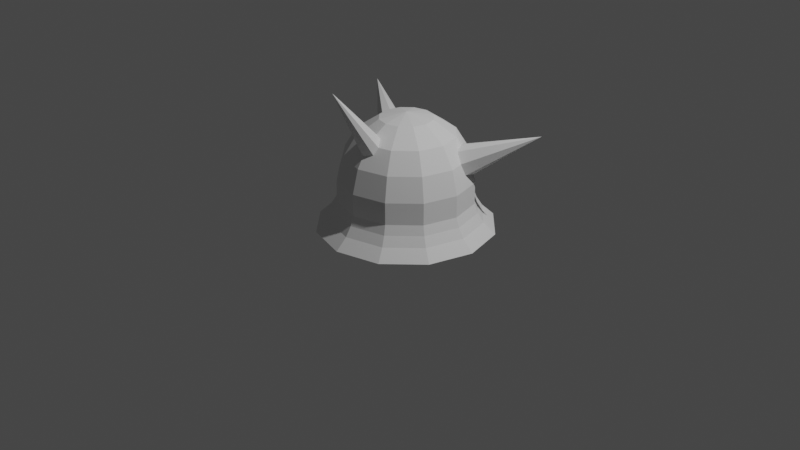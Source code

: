 # Source: enemy1.blend  (saved by Blender 2.80.75; exported with 4.5.12 LTS)
import bpy
from mathutils import Matrix  # noqa: F401  (used for matrix-valued properties, if any)

bpy.ops.wm.read_factory_settings(use_empty=True)
scene = bpy.context.scene
scene.name = 'Scene'

# ---- collections
col_collection = bpy.data.collections.new('Collection'); scene.collection.children.link(col_collection)

# ---- world
world_world = bpy.data.worlds.new('World'); scene.world = world_world
world_world.use_nodes = True; world_world.node_tree.nodes.clear()
_N = world_world.node_tree.nodes; _L = world_world.node_tree.links
n0 = _N.new('ShaderNodeOutputWorld'); n0.name = 'World Output'; n0.location = (300, 300)
n1 = _N.new('ShaderNodeBackground'); n1.name = 'Background'; n1.location = (10, 300)
n1.inputs[0].default_value = (0.05088, 0.05088, 0.05088, 1.0)
_L.new(n1.outputs[0], n0.inputs[0])
n0.is_active_output = True
world_world.color = (0.05088, 0.05088, 0.05088)
world_world.use_sun_shadow = False
world_world.sun_shadow_jitter_overblur = 0.0

# ---- cameras
cam_camera = bpy.data.cameras.new('Camera')
cam_camera.clip_end = 100.0
cam_camera.ortho_scale = 7.314

# ---- lights
light_light = bpy.data.lights.new('Light', 'POINT')
light_light.transmission_factor = 0.0
light_light.energy = 1000.0
light_light.shadow_soft_size = 0.1
light_light.shadow_maximum_resolution = 0.006
light_light.use_absolute_resolution = True

# ---- meshes
me_x = bpy.data.meshes.new('球')
me_x.from_pydata([(0.1378, 0.3347, 1.075), (0.2546, 0.537, 0.9189), (0.3195, 0.6494, 0.7079), (0.3537, 0.7087, 0.4608), (0.3536, 0.7086, 0.2328), (0.403, 0.7941, 0.03892), (0.4647, 0.9009, -0.07492), (0.2386, 0.2338, 1.075), (0.4409, 0.3506, 0.9189), (0.6126, 0.4497, 0.4608), (0.6125, 0.4497, 0.2328), (0.698, 0.4991, 0.03892), (0.8048, 0.5607, -0.07492), (0.2755, 0.09607, 1.075), (0.5091, 0.09607, 0.9189), (0.6389, 0.09607, 0.7079), (0.7074, 0.09607, 0.4608), (0.7073, 0.09607, 0.2328), (0.806, 0.09607, 0.03892), (0.9293, 0.09607, -0.07492), (0.2386, -0.0417, 1.075), (0.4409, -0.1585, 0.9189), (0.5533, -0.2234, 0.7079), (0.6126, -0.2576, 0.4608), (0.6125, -0.2576, 0.2328), (0.698, -0.3069, 0.03892), (0.8048, -0.3686, -0.07492), (0.1378, -0.1425, 1.075), (0.2546, -0.3448, 0.9189), (0.3195, -0.4573, 0.7079), (0.3537, -0.5165, 0.4608), (0.3536, -0.5164, 0.2328), (0.403, -0.602, 0.03892), (0.4647, -0.7087, -0.07492), (0.3721, 0.7406, 0.1359), (0.6445, 0.4682, 0.1359), (0.7442, 0.09607, 0.1359), (0.6445, -0.276, 0.1359), (0.3721, -0.5484, 0.1359), (0.1196, -0.381, 0.9189), (0.06796, -0.3121, 0.9742), (0.09958, -0.4301, 0.8478), (0.479, 0.3726, 0.8475), (0.5922, 0.438, 0.5458), (0.4364, 0.5325, 0.7079), (0.5961, 0.2558, 0.7079), (0.5252, 0.2782, 0.8134), (0.6177, 0.303, 0.5844), (0.4881, 0.5276, 0.5844), (0.4204, 0.4599, 0.8134), (1.158, 0.7647, 1.021), (-7.368e-09, 0.6052, 0.9189), (-7.368e-09, 0.8033, 0.2328), (-7.368e-09, 0.9021, 0.03892), (-7.368e-09, 1.025, -0.07492), (-0.1378, 0.3347, 1.075), (-0.2546, 0.537, 0.9189), (-0.3195, 0.6494, 0.7079), (-0.3537, 0.7087, 0.4608), (-0.3536, 0.7086, 0.2328), (-0.403, 0.7941, 0.03892), (-0.4647, 0.9009, -0.07492), (-7.368e-09, 0.09607, 1.13), (-0.2386, 0.2338, 1.075), (-0.4409, 0.3506, 0.9189), (-0.6126, 0.4497, 0.4608), (-0.6125, 0.4497, 0.2328), (-0.698, 0.4991, 0.03892), (-0.8048, 0.5607, -0.07492), (-0.2755, 0.09607, 1.075), (-0.5091, 0.09607, 0.9189), (-0.6389, 0.09607, 0.7079), (-0.7074, 0.09607, 0.4608), (-0.7073, 0.09607, 0.2328), (-0.806, 0.09607, 0.03892), (-0.9293, 0.09607, -0.07492), (-0.2386, -0.0417, 1.075), (-0.4409, -0.1585, 0.9189), (-0.5533, -0.2234, 0.7079), (-0.6126, -0.2576, 0.4608), (-0.6125, -0.2576, 0.2328), (-0.698, -0.3069, 0.03892), (-0.8048, -0.3686, -0.07492), (-0.1378, -0.1425, 1.075), (-0.2546, -0.3448, 0.9189), (-0.3195, -0.4573, 0.7079), (-0.3537, -0.5165, 0.4608), (-0.3536, -0.5164, 0.2328), (-0.403, -0.602, 0.03892), (-0.4647, -0.7087, -0.07492), (-7.368e-09, -0.1795, 1.075), (-7.368e-09, -0.5429, 0.7079), (-7.368e-09, -0.6113, 0.4608), (-7.368e-09, -0.6112, 0.2328), (-7.368e-09, -0.7099, 0.03892), (-7.368e-09, -0.8332, -0.07492), (-7.368e-09, 0.8403, 0.1359), (-7.368e-09, 0.3716, 1.075), (-7.368e-09, 0.735, 0.7079), (-7.368e-09, 0.8034, 0.4608), (-0.3721, 0.7406, 0.1359), (-0.6445, 0.4682, 0.1359), (-0.7442, 0.09607, 0.1359), (-0.6445, -0.276, 0.1359), (-0.3721, -0.5484, 0.1359), (-7.368e-09, -0.6481, 0.1359), (-7.368e-09, -0.2963, 0.9969), (-7.368e-09, -0.4734, 0.8208), (-0.1196, -0.381, 0.9189), (-0.06796, -0.3121, 0.9742), (-0.09958, -0.4301, 0.8478), (3.398e-09, -0.8307, 1.542), (-0.479, 0.3726, 0.8475), (-0.5922, 0.438, 0.5458), (-0.4364, 0.5325, 0.7079), (-0.5961, 0.2558, 0.7079), (-0.5252, 0.2782, 0.8134), (-0.6177, 0.303, 0.5844), (-0.4881, 0.5276, 0.5844), (-0.4204, 0.4599, 0.8134), (-1.158, 0.7647, 1.021)], [], [(51, 97, 0, 1), (54, 53, 5, 6), (52, 99, 3, 4), (98, 51, 1, 2), (97, 62, 0), (53, 96, 34, 5), (96, 52, 4, 34), (99, 98, 2, 3), (4, 3, 9, 10), (0, 62, 7), (5, 34, 35, 11), (34, 4, 10, 35), (43, 48, 50), (1, 0, 7, 8), (6, 5, 11, 12), (11, 35, 36, 18), (35, 10, 17, 36), (47, 16, 9, 43), (8, 7, 13, 14), (12, 11, 18, 19), (10, 9, 16, 17), (7, 62, 13), (16, 15, 22, 23), (14, 13, 20, 21), (19, 18, 25, 26), (17, 16, 23, 24), (15, 14, 21, 22), (13, 62, 20), (18, 36, 37, 25), (36, 17, 24, 37), (26, 25, 32, 33), (24, 23, 30, 31), (22, 21, 28, 29), (20, 62, 27), (25, 37, 38, 32), (37, 24, 31, 38), (23, 22, 29, 30), (21, 20, 27, 28), (27, 62, 90), (32, 38, 105, 94), (38, 31, 93, 105), (30, 29, 91, 92), (41, 29, 28, 39), (33, 32, 94, 95), (31, 30, 92, 93), (41, 39, 111), (28, 27, 40, 39), (40, 27, 90, 106), (29, 41, 107, 91), (107, 41, 111), (39, 40, 111), (40, 106, 111), (14, 46, 42, 8), (49, 42, 50), (16, 47, 45, 15), (48, 3, 2, 44), (46, 45, 50), (2, 1, 49, 44), (3, 48, 43, 9), (45, 47, 50), (49, 1, 8, 42), (14, 15, 45, 46), (47, 43, 50), (42, 46, 50), (44, 49, 50), (48, 44, 50), (51, 56, 55, 97), (54, 61, 60, 53), (52, 59, 58, 99), (98, 57, 56, 51), (97, 55, 62), (53, 60, 100, 96), (96, 100, 59, 52), (99, 58, 57, 98), (59, 66, 65, 58), (55, 63, 62), (60, 67, 101, 100), (100, 101, 66, 59), (113, 120, 118), (56, 64, 63, 55), (61, 68, 67, 60), (67, 74, 102, 101), (101, 102, 73, 66), (117, 113, 65, 72), (64, 70, 69, 63), (68, 75, 74, 67), (66, 73, 72, 65), (63, 69, 62), (72, 79, 78, 71), (70, 77, 76, 69), (75, 82, 81, 74), (73, 80, 79, 72), (71, 78, 77, 70), (69, 76, 62), (74, 81, 103, 102), (102, 103, 80, 73), (82, 89, 88, 81), (80, 87, 86, 79), (78, 85, 84, 77), (76, 83, 62), (81, 88, 104, 103), (103, 104, 87, 80), (79, 86, 85, 78), (77, 84, 83, 76), (83, 90, 62), (88, 94, 105, 104), (104, 105, 93, 87), (86, 92, 91, 85), (110, 108, 84, 85), (89, 95, 94, 88), (87, 93, 92, 86), (110, 111, 108), (84, 108, 109, 83), (109, 106, 90, 83), (85, 91, 107, 110), (107, 111, 110), (108, 111, 109), (109, 111, 106), (70, 64, 112, 116), (119, 120, 112), (72, 71, 115, 117), (118, 114, 57, 58), (116, 120, 115), (57, 114, 119, 56), (58, 65, 113, 118), (115, 120, 117), (119, 112, 64, 56), (70, 116, 115, 71), (117, 120, 113), (112, 120, 116), (114, 120, 119), (118, 120, 114)])
_uv = me_x.uv_layers.new(name='UVマップ')
_uv.uv.foreach_set('vector', [0.3851, 0.4634, 0.4341, 0.4781, 0.4338, 0.5029, 0.3851, 0.5136, 0.01391, 0.3517, 0.09396, 0.3758, 0.08292, 0.5781, 9.949e-05, 0.5943, 0.1896, 0.4045, 0.2671, 0.4279, 0.2642, 0.5404, 0.1818, 0.558, 0.3341, 0.448, 0.3851, 0.4634, 0.3851, 0.5136, 0.3333, 0.5252, 0.4341, 0.4781, 0.4797, 0.4919, 0.4338, 0.5029, 0.09396, 0.3758, 0.1459, 0.3914, 0.1368, 0.5673, 0.08292, 0.5781, 0.1459, 0.3914, 0.1896, 0.4045, 0.1818, 0.558, 0.1368, 0.5673, 0.2671, 0.4279, 0.3341, 0.448, 0.3333, 0.5252, 0.2642, 0.5404, 0.1818, 0.558, 0.2642, 0.5404, 0.3168, 0.6394, 0.2509, 0.6972, 0.4338, 0.5029, 0.4797, 0.4919, 0.4457, 0.5242, 0.08292, 0.5781, 0.1368, 0.5673, 0.2153, 0.728, 0.1723, 0.7643, 0.1368, 0.5673, 0.1818, 0.558, 0.2509, 0.6972, 0.2153, 0.728, 0.8354, 0.1118, 0.8429, 0.08384, 0.9891, 0.1698, 0.3851, 0.5136, 0.4338, 0.5029, 0.4457, 0.5242, 0.4095, 0.557, 9.949e-05, 0.5943, 0.08292, 0.5781, 0.1723, 0.7643, 0.1058, 0.8197, 0.1723, 0.7643, 0.2153, 0.728, 0.3649, 0.8328, 0.3449, 0.8872, 0.2153, 0.728, 0.2509, 0.6972, 0.381, 0.7874, 0.3649, 0.8328, 0.3731, 0.6366, 0.4098, 0.7037, 0.3168, 0.6394, 0.3376, 0.6211, 0.4095, 0.557, 0.4457, 0.5242, 0.4666, 0.5369, 0.4511, 0.5848, 0.1058, 0.8197, 0.1723, 0.7643, 0.3449, 0.8872, 0.313, 0.9708, 0.2509, 0.6972, 0.3168, 0.6394, 0.4098, 0.7037, 0.381, 0.7874, 0.4457, 0.5242, 0.4797, 0.4919, 0.4666, 0.5369, 0.4098, 0.7037, 0.4336, 0.6362, 0.5123, 0.639, 0.5258, 0.7111, 0.4511, 0.5848, 0.4666, 0.5369, 0.4909, 0.5373, 0.5017, 0.5862, 0.313, 0.9708, 0.3449, 0.8872, 0.5632, 0.9082, 0.5783, 0.9999, 0.381, 0.7874, 0.4098, 0.7037, 0.5258, 0.7111, 0.5436, 0.8004, 0.4336, 0.6362, 0.4511, 0.5848, 0.5017, 0.5862, 0.5123, 0.639, 0.4666, 0.5369, 0.4797, 0.4919, 0.4909, 0.5373, 0.3449, 0.8872, 0.3649, 0.8328, 0.5528, 0.8492, 0.5632, 0.9082, 0.3649, 0.8328, 0.381, 0.7874, 0.5436, 0.8004, 0.5528, 0.8492, 0.5783, 0.9999, 0.5632, 0.9082, 0.7683, 0.8118, 0.8309, 0.8849, 0.5436, 0.8004, 0.5258, 0.7111, 0.631, 0.6575, 0.6939, 0.727, 0.5123, 0.639, 0.5017, 0.5862, 0.5458, 0.5619, 0.582, 0.6016, 0.4909, 0.5373, 0.4797, 0.4919, 0.5118, 0.5254, 0.5632, 0.9082, 0.5528, 0.8492, 0.7278, 0.7652, 0.7683, 0.8118, 0.5528, 0.8492, 0.5436, 0.8004, 0.6939, 0.727, 0.7278, 0.7652, 0.5258, 0.7111, 0.5123, 0.639, 0.582, 0.6016, 0.631, 0.6575, 0.5017, 0.5862, 0.4909, 0.5373, 0.5118, 0.5254, 0.5458, 0.5619, 0.5118, 0.5254, 0.4797, 0.4919, 0.5238, 0.5052, 0.7683, 0.8118, 0.7278, 0.7652, 0.8359, 0.5995, 0.8961, 0.6177, 0.7278, 0.7652, 0.6939, 0.727, 0.7866, 0.5846, 0.8359, 0.5995, 0.631, 0.6575, 0.582, 0.6016, 0.6213, 0.5348, 0.6932, 0.5565, 0.5773, 0.5427, 0.582, 0.6016, 0.5458, 0.5619, 0.5601, 0.54, 0.8309, 0.8849, 0.7683, 0.8118, 0.8961, 0.6177, 0.9901, 0.6462, 0.6939, 0.727, 0.631, 0.6575, 0.6932, 0.5565, 0.7866, 0.5846, 0.8397, 0.0614, 0.8611, 0.05305, 0.9852, 0.2119, 0.5458, 0.5619, 0.5118, 0.5254, 0.5478, 0.5252, 0.5601, 0.54, 0.5478, 0.5252, 0.5118, 0.5254, 0.5238, 0.5052, 0.5465, 0.512, 0.582, 0.6016, 0.5773, 0.5427, 0.5932, 0.5262, 0.6213, 0.5348, 0.8208, 0.08343, 0.8397, 0.0614, 0.9852, 0.2119, 0.8611, 0.05305, 0.8838, 0.03938, 0.9852, 0.2119, 0.8838, 0.03938, 0.9016, 0.03257, 0.9852, 0.2119, 0.4511, 0.5848, 0.4096, 0.5873, 0.398, 0.568, 0.4095, 0.557, 0.8784, 0.04387, 0.8986, 0.03394, 0.9891, 0.1698, 0.4098, 0.7037, 0.3731, 0.6366, 0.4, 0.6153, 0.4336, 0.6362, 0.3269, 0.584, 0.2642, 0.5404, 0.3333, 0.5252, 0.3496, 0.5599, 0.9155, 0.01917, 0.9402, 0.0104, 0.9891, 0.1698, 0.3333, 0.5252, 0.3851, 0.5136, 0.3784, 0.5551, 0.3496, 0.5599, 0.2642, 0.5404, 0.3269, 0.584, 0.3376, 0.6211, 0.3168, 0.6394, 0.9402, 0.0104, 0.9661, 0.001801, 0.9891, 0.1698, 0.3784, 0.5551, 0.3851, 0.5136, 0.4095, 0.557, 0.398, 0.568, 0.4511, 0.5848, 0.4336, 0.6362, 0.4, 0.6153, 0.4096, 0.5873, 0.9661, 0.001801, 0.9948, 0.005652, 0.9891, 0.1698, 0.8986, 0.03394, 0.9155, 0.01917, 0.9891, 0.1698, 0.8608, 0.0633, 0.8784, 0.04387, 0.9891, 0.1698, 0.8429, 0.08384, 0.8608, 0.0633, 0.9891, 0.1698, 0.3851, 0.4634, 0.4129, 0.4215, 0.4475, 0.4574, 0.4341, 0.4781, 0.01391, 0.3517, 0.1362, 0.1416, 0.1964, 0.2008, 0.09396, 0.3758, 0.1896, 0.4045, 0.2678, 0.2722, 0.3268, 0.3324, 0.2671, 0.4279, 0.3341, 0.448, 0.3761, 0.3832, 0.4129, 0.4215, 0.3851, 0.4634, 0.4341, 0.4781, 0.4475, 0.4574, 0.4797, 0.4919, 0.09396, 0.3758, 0.1964, 0.2008, 0.2354, 0.2396, 0.1459, 0.3914, 0.1459, 0.3914, 0.2354, 0.2396, 0.2678, 0.2722, 0.1896, 0.4045, 0.2671, 0.4279, 0.3268, 0.3324, 0.3761, 0.3832, 0.3341, 0.448, 0.2678, 0.2722, 0.4024, 0.1942, 0.4254, 0.2789, 0.3268, 0.3324, 0.4475, 0.4574, 0.4692, 0.4461, 0.4797, 0.4919, 0.1964, 0.2008, 0.3739, 0.09474, 0.3896, 0.1489, 0.2354, 0.2396, 0.2354, 0.2396, 0.3896, 0.1489, 0.4024, 0.1942, 0.2678, 0.2722, 0.9955, 0.00642, 0.9898, 0.1706, 0.9667, 0.00257, 0.4129, 0.4215, 0.4572, 0.3988, 0.4692, 0.4461, 0.4475, 0.4574, 0.1362, 0.1416, 0.3489, 0.01172, 0.3739, 0.09474, 0.1964, 0.2008, 0.3739, 0.09474, 0.5859, 0.08759, 0.5725, 0.144, 0.3896, 0.1489, 0.3896, 0.1489, 0.5725, 0.144, 0.5609, 0.1909, 0.4024, 0.1942, 0.4708, 0.3123, 0.4326, 0.3056, 0.4254, 0.2789, 0.5385, 0.2766, 0.4572, 0.3988, 0.5072, 0.3986, 0.4936, 0.4471, 0.4692, 0.4461, 0.3489, 0.01172, 0.6055, 9.949e-05, 0.5859, 0.08759, 0.3739, 0.09474, 0.4024, 0.1942, 0.5609, 0.1909, 0.5385, 0.2766, 0.4254, 0.2789, 0.4692, 0.4461, 0.4936, 0.4471, 0.4797, 0.4919, 0.5385, 0.2766, 0.6394, 0.3347, 0.5882, 0.3873, 0.521, 0.3461, 0.5072, 0.3986, 0.5501, 0.4255, 0.5141, 0.4602, 0.4936, 0.4471, 0.6055, 9.949e-05, 0.8432, 0.1228, 0.7798, 0.191, 0.5859, 0.08759, 0.5609, 0.1909, 0.7037, 0.2701, 0.6394, 0.3347, 0.5385, 0.2766, 0.521, 0.3461, 0.5882, 0.3873, 0.5501, 0.4255, 0.5072, 0.3986, 0.4936, 0.4471, 0.5141, 0.4602, 0.4797, 0.4919, 0.5859, 0.08759, 0.7798, 0.191, 0.7384, 0.2344, 0.5725, 0.144, 0.5725, 0.144, 0.7384, 0.2344, 0.7037, 0.2701, 0.5609, 0.1909, 0.8432, 0.1228, 0.9901, 0.3589, 0.8974, 0.3851, 0.7798, 0.191, 0.7037, 0.2701, 0.7884, 0.4145, 0.6975, 0.4376, 0.6394, 0.3347, 0.5882, 0.3873, 0.6256, 0.457, 0.5733, 0.47, 0.5501, 0.4255, 0.5141, 0.4602, 0.5249, 0.4817, 0.4797, 0.4919, 0.7798, 0.191, 0.8974, 0.3851, 0.8378, 0.4015, 0.7384, 0.2344, 0.7384, 0.2344, 0.8378, 0.4015, 0.7884, 0.4145, 0.7037, 0.2701, 0.6394, 0.3347, 0.6975, 0.4376, 0.6256, 0.457, 0.5882, 0.3873, 0.5501, 0.4255, 0.5733, 0.47, 0.5249, 0.4817, 0.5141, 0.4602, 0.5249, 0.4817, 0.5238, 0.5052, 0.4797, 0.4919, 0.8974, 0.3851, 0.8961, 0.6177, 0.8359, 0.5995, 0.8378, 0.4015, 0.8378, 0.4015, 0.8359, 0.5995, 0.7866, 0.5846, 0.7884, 0.4145, 0.6975, 0.4376, 0.6932, 0.5565, 0.6213, 0.5348, 0.6256, 0.457, 0.5894, 0.5034, 0.5731, 0.4963, 0.5733, 0.47, 0.6256, 0.457, 0.9901, 0.3589, 0.9901, 0.6462, 0.8961, 0.6177, 0.8974, 0.3851, 0.7884, 0.4145, 0.7866, 0.5846, 0.6932, 0.5565, 0.6975, 0.4376, 0.9634, 0.003665, 0.9852, 0.2119, 0.9433, 0.01472, 0.5733, 0.47, 0.5731, 0.4963, 0.5547, 0.5016, 0.5249, 0.4817, 0.5547, 0.5016, 0.5465, 0.512, 0.5238, 0.5052, 0.5249, 0.4817, 0.6256, 0.457, 0.6213, 0.5348, 0.5932, 0.5262, 0.5894, 0.5034, 0.9924, 0.003381, 0.9852, 0.2119, 0.9634, 0.003665, 0.9433, 0.01472, 0.9852, 0.2119, 0.9182, 0.02333, 0.9182, 0.02333, 0.9852, 0.2119, 0.9016, 0.03257, 0.5072, 0.3986, 0.4572, 0.3988, 0.4536, 0.3833, 0.474, 0.3736, 0.9162, 0.01994, 0.9898, 0.1706, 0.8993, 0.03471, 0.5385, 0.2766, 0.521, 0.3461, 0.4815, 0.345, 0.4708, 0.3123, 0.4032, 0.3307, 0.4088, 0.3632, 0.3761, 0.3832, 0.3268, 0.3324, 0.8791, 0.04464, 0.9898, 0.1706, 0.8615, 0.06407, 0.3761, 0.3832, 0.4088, 0.3632, 0.4302, 0.3832, 0.4129, 0.4215, 0.3268, 0.3324, 0.4254, 0.2789, 0.4326, 0.3056, 0.4032, 0.3307, 0.8615, 0.06407, 0.9898, 0.1706, 0.8436, 0.08461, 0.4302, 0.3832, 0.4536, 0.3833, 0.4572, 0.3988, 0.4129, 0.4215, 0.5072, 0.3986, 0.474, 0.3736, 0.4815, 0.345, 0.521, 0.3461, 0.8436, 0.08461, 0.9898, 0.1706, 0.8361, 0.1126, 0.8993, 0.03471, 0.9898, 0.1706, 0.8791, 0.04464, 0.9409, 0.01116, 0.9898, 0.1706, 0.9162, 0.01994, 0.9667, 0.00257, 0.9898, 0.1706, 0.9409, 0.01116])
me_x.use_remesh_preserve_volume = False
me_x.use_remesh_preserve_attributes = False
me_x.use_mirror_vertex_groups = False
me_x.update()
arm_x = bpy.data.armatures.new('アーマチュア')  # bones are not reproduced

# ---- objects
ob_light = bpy.data.objects.new('Light', light_light)
ob_camera = bpy.data.objects.new('Camera', cam_camera)
ob_x = bpy.data.objects.new('球', me_x)
ob_x_1 = bpy.data.objects.new('アーマチュア', arm_x)

# ---- transforms, parenting, visibility, modifiers, constraints
ob_light.location = (4.076, 1.005, 5.904)
ob_light.rotation_euler = (0.6503, 0.05522, 1.866)
ob_light.lock_rotations_4d = False
ob_light.empty_display_type = 'ARROWS'
ob_light.color = (0.0, 0.0, 0.0, 0.0)
ob_light.lineart.crease_threshold = 0.0
ob_camera.location = (7.359, -6.926, 4.958)
ob_camera.rotation_euler = (1.109, 0.0, 0.8149)
ob_camera.lock_rotations_4d = False
ob_camera.empty_display_type = 'ARROWS'
ob_camera.color = (0.0, 0.0, 0.0, 0.0)
ob_camera.display_type = 'WIRE'
ob_camera.lineart.crease_threshold = 0.0
ob_x.parent = ob_x_1
ob_x.location = (0.0, 0.0, 0.0)
ob_x.lineart.crease_threshold = 0.0
_vg = ob_x.vertex_groups.new(name='spine')
for _i, _w in zip([0, 1, 2, 3, 4, 5, 6, 7, 8, 9, 10, 11, 12, 13, 14, 15, 16, 17, 18, 19, 20, 21, 22, 23, 24, 25, 26, 27, 28, 29, 30, 31, 32, 33, 34, 35, 36, 37, 38, 39, 40, 41, 42, 43, 44, 45, 46, 47, 48, 49, 51, 52, 53, 54, 55, 56, 57, 58, 59, 60, 61, 62, 63, 64, 65, 66, 67, 68, 69, 70, 71, 72, 73, 74, 75, 76, 77, 78, 79, 80, 81, 82, 83, 84, 85, 86, 87, 88, 89, 90, 91, 92, 93, 94, 95, 96, 97, 98, 99, 100, 101, 102, 103, 104, 105, 106, 107, 108, 109, 110, 112, 113, 114, 115, 116, 117, 118, 119], [0.6949, 0.2599, 0.1715, 0.2901, 0.5524, 0.6497, 0.6615, 0.7014, 0.1546, 0.1628, 0.5151, 0.6419, 0.6572, 0.7521, 0.297, 0.2014, 0.3349, 0.6131, 0.7118, 0.7233, 0.8074, 0.5633, 0.5834, 0.6904, 0.7771, 0.8135, 0.8174, 0.7763, 0.2238, 0.3257, 0.6769, 0.8067, 0.8506, 0.8551, 0.6138, 0.5955, 0.676, 0.7999, 0.8351, 0.03029, 0.05703, 0.03166, 0.03308, 0.04935, 0.02503, 0.03052, 0.04682, 0.05681, 0.05402, 0.04187, 0.4707, 0.6344, 0.6831, 0.6903, 0.6949, 0.2599, 0.1715, 0.2901, 0.5524, 0.6497, 0.6615, 0.9254, 0.7014, 0.1546, 0.1628, 0.5151, 0.6419, 0.6572, 0.7521, 0.297, 0.2014, 0.3349, 0.6131, 0.7118, 0.7233, 0.8074, 0.5633, 0.5834, 0.6904, 0.7771, 0.8135, 0.8174, 0.7763, 0.2238, 0.3257, 0.6769, 0.8067, 0.8506, 0.8551, 0.729, 0.1894, 0.6448, 0.8045, 0.8567, 0.8613, 0.6641, 0.7072, 0.4556, 0.5333, 0.6138, 0.5955, 0.676, 0.7999, 0.8351, 0.8385, 0.06419, 0.01914, 0.03029, 0.05703, 0.03166, 0.03308, 0.04935, 0.02503, 0.03052, 0.04682, 0.05681, 0.05402, 0.04187]): _vg.add([_i], _w, 'REPLACE')
_vg = ob_x.vertex_groups.new(name='bone.L')
for _i, _w in zip([0, 1, 2, 3, 4, 5, 6, 7, 8, 9, 10, 11, 12, 13, 14, 15, 16, 17, 18, 19, 20, 21, 22, 23, 24, 25, 26, 27, 28, 29, 30, 31, 32, 33, 34, 35, 36, 37, 38, 42, 43, 44, 45, 46, 47, 48, 49, 50, 51, 52, 53, 54, 55, 56, 57, 58, 59, 60, 61, 62, 63, 67, 68, 96, 97, 98, 99, 100], [0.2192, 0.6546, 0.7604, 0.6429, 0.3754, 0.2771, 0.2648, 0.2427, 0.8211, 0.8234, 0.4557, 0.3231, 0.3068, 0.1856, 0.6341, 0.7533, 0.6293, 0.3518, 0.2534, 0.2417, 0.08927, 0.2117, 0.2298, 0.197, 0.1486, 0.1268, 0.1245, 0.01148, 0.0515, 0.05877, 0.05866, 0.05322, 0.05119, 0.05139, 0.3133, 0.3717, 0.2892, 0.135, 0.05181, 0.9505, 0.9449, 0.9517, 0.952, 0.9414, 0.9362, 0.9346, 0.9422, 0.9928, 0.2622, 0.1816, 0.1571, 0.1534, 0.07178, 0.08057, 0.06636, 0.06499, 0.06887, 0.0692, 0.06946, 0.0003979, 0.01442, 0.0005149, 0.002024, 0.1667, 0.1404, 0.271, 0.2323, 0.06911]): _vg.add([_i], _w, 'REPLACE')
_vg = ob_x.vertex_groups.new(name='bone.R')
for _i, _w in zip([0, 1, 2, 3, 4, 5, 6, 7, 11, 12, 34, 51, 52, 53, 54, 55, 56, 57, 58, 59, 60, 61, 62, 63, 64, 65, 66, 67, 68, 69, 70, 71, 72, 73, 74, 75, 76, 77, 78, 79, 80, 81, 82, 83, 84, 85, 86, 87, 88, 89, 96, 97, 98, 99, 100, 101, 102, 103, 104, 112, 113, 114, 115, 116, 117, 118, 119, 120], [0.07178, 0.08057, 0.06636, 0.06499, 0.06887, 0.0692, 0.06946, 0.01442, 0.0005149, 0.002024, 0.06911, 0.2622, 0.1816, 0.1571, 0.1534, 0.2192, 0.6546, 0.7604, 0.6429, 0.3754, 0.2771, 0.2648, 0.0003979, 0.2427, 0.8211, 0.8234, 0.4557, 0.3231, 0.3068, 0.1856, 0.6341, 0.7533, 0.6293, 0.3518, 0.2534, 0.2417, 0.08927, 0.2117, 0.2298, 0.197, 0.1486, 0.1268, 0.1245, 0.01148, 0.0515, 0.05877, 0.05866, 0.05322, 0.05119, 0.05139, 0.1667, 0.1404, 0.271, 0.2323, 0.3133, 0.3717, 0.2892, 0.135, 0.05181, 0.9505, 0.9449, 0.9517, 0.952, 0.9414, 0.9362, 0.9346, 0.9422, 0.9928]): _vg.add([_i], _w, 'REPLACE')
_vg = ob_x.vertex_groups.new(name='Bone')
for _i, _w in zip([13, 14, 15, 16, 17, 18, 19, 20, 21, 22, 23, 24, 25, 26, 27, 28, 29, 30, 31, 32, 33, 36, 37, 38, 39, 40, 41, 69, 70, 71, 72, 73, 74, 75, 76, 77, 78, 79, 80, 81, 82, 83, 84, 85, 86, 87, 88, 89, 90, 91, 92, 93, 94, 95, 102, 103, 104, 105, 106, 107, 108, 109, 110, 111], [0.04552, 0.06363, 0.03591, 0.01393, 0.00545, 0.00106, 0.0006924, 0.09618, 0.2219, 0.1843, 0.1094, 0.07001, 0.05463, 0.05287, 0.188, 0.7231, 0.6126, 0.2593, 0.1337, 0.0909, 0.08607, 0.002727, 0.06031, 0.1062, 0.9536, 0.9386, 0.9525, 0.04552, 0.06363, 0.03591, 0.01393, 0.00545, 0.00106, 0.0006924, 0.09618, 0.2219, 0.1843, 0.1094, 0.07001, 0.05463, 0.05287, 0.188, 0.7231, 0.6126, 0.2593, 0.1337, 0.0909, 0.08607, 0.2527, 0.7935, 0.3242, 0.1607, 0.1062, 0.1006, 0.002727, 0.06031, 0.1062, 0.1256, 0.9325, 0.9616, 0.9536, 0.9386, 0.9525, 0.9997]): _vg.add([_i], _w, 'REPLACE')
_m = ob_x.modifiers.new('アーマチュア', 'ARMATURE')
_m.object = ob_x_1
ob_x_1.location = (0.0, 0.0, 0.0)
ob_x_1.show_in_front = True
ob_x_1.lineart.crease_threshold = 0.0

# ---- collection membership
col_collection.objects.link(ob_light)
col_collection.objects.link(ob_camera)
col_collection.objects.link(ob_x)
col_collection.objects.link(ob_x_1)

# ---- scene / render settings (as saved in the file)
scene.camera = ob_camera
scene.frame_start = 1; scene.frame_end = 250; scene.frame_set(25)
scene.render.engine = 'BLENDER_EEVEE_NEXT'
scene.cycles.use_denoising = False
scene.cycles.samples = 128
scene.cycles.sampling_pattern = 'TABULATED_SOBOL'
scene.cycles.use_adaptive_sampling = False
scene.cycles.use_light_tree = False
scene.view_settings.view_transform = 'Filmic'
bpy.context.view_layer.update()
